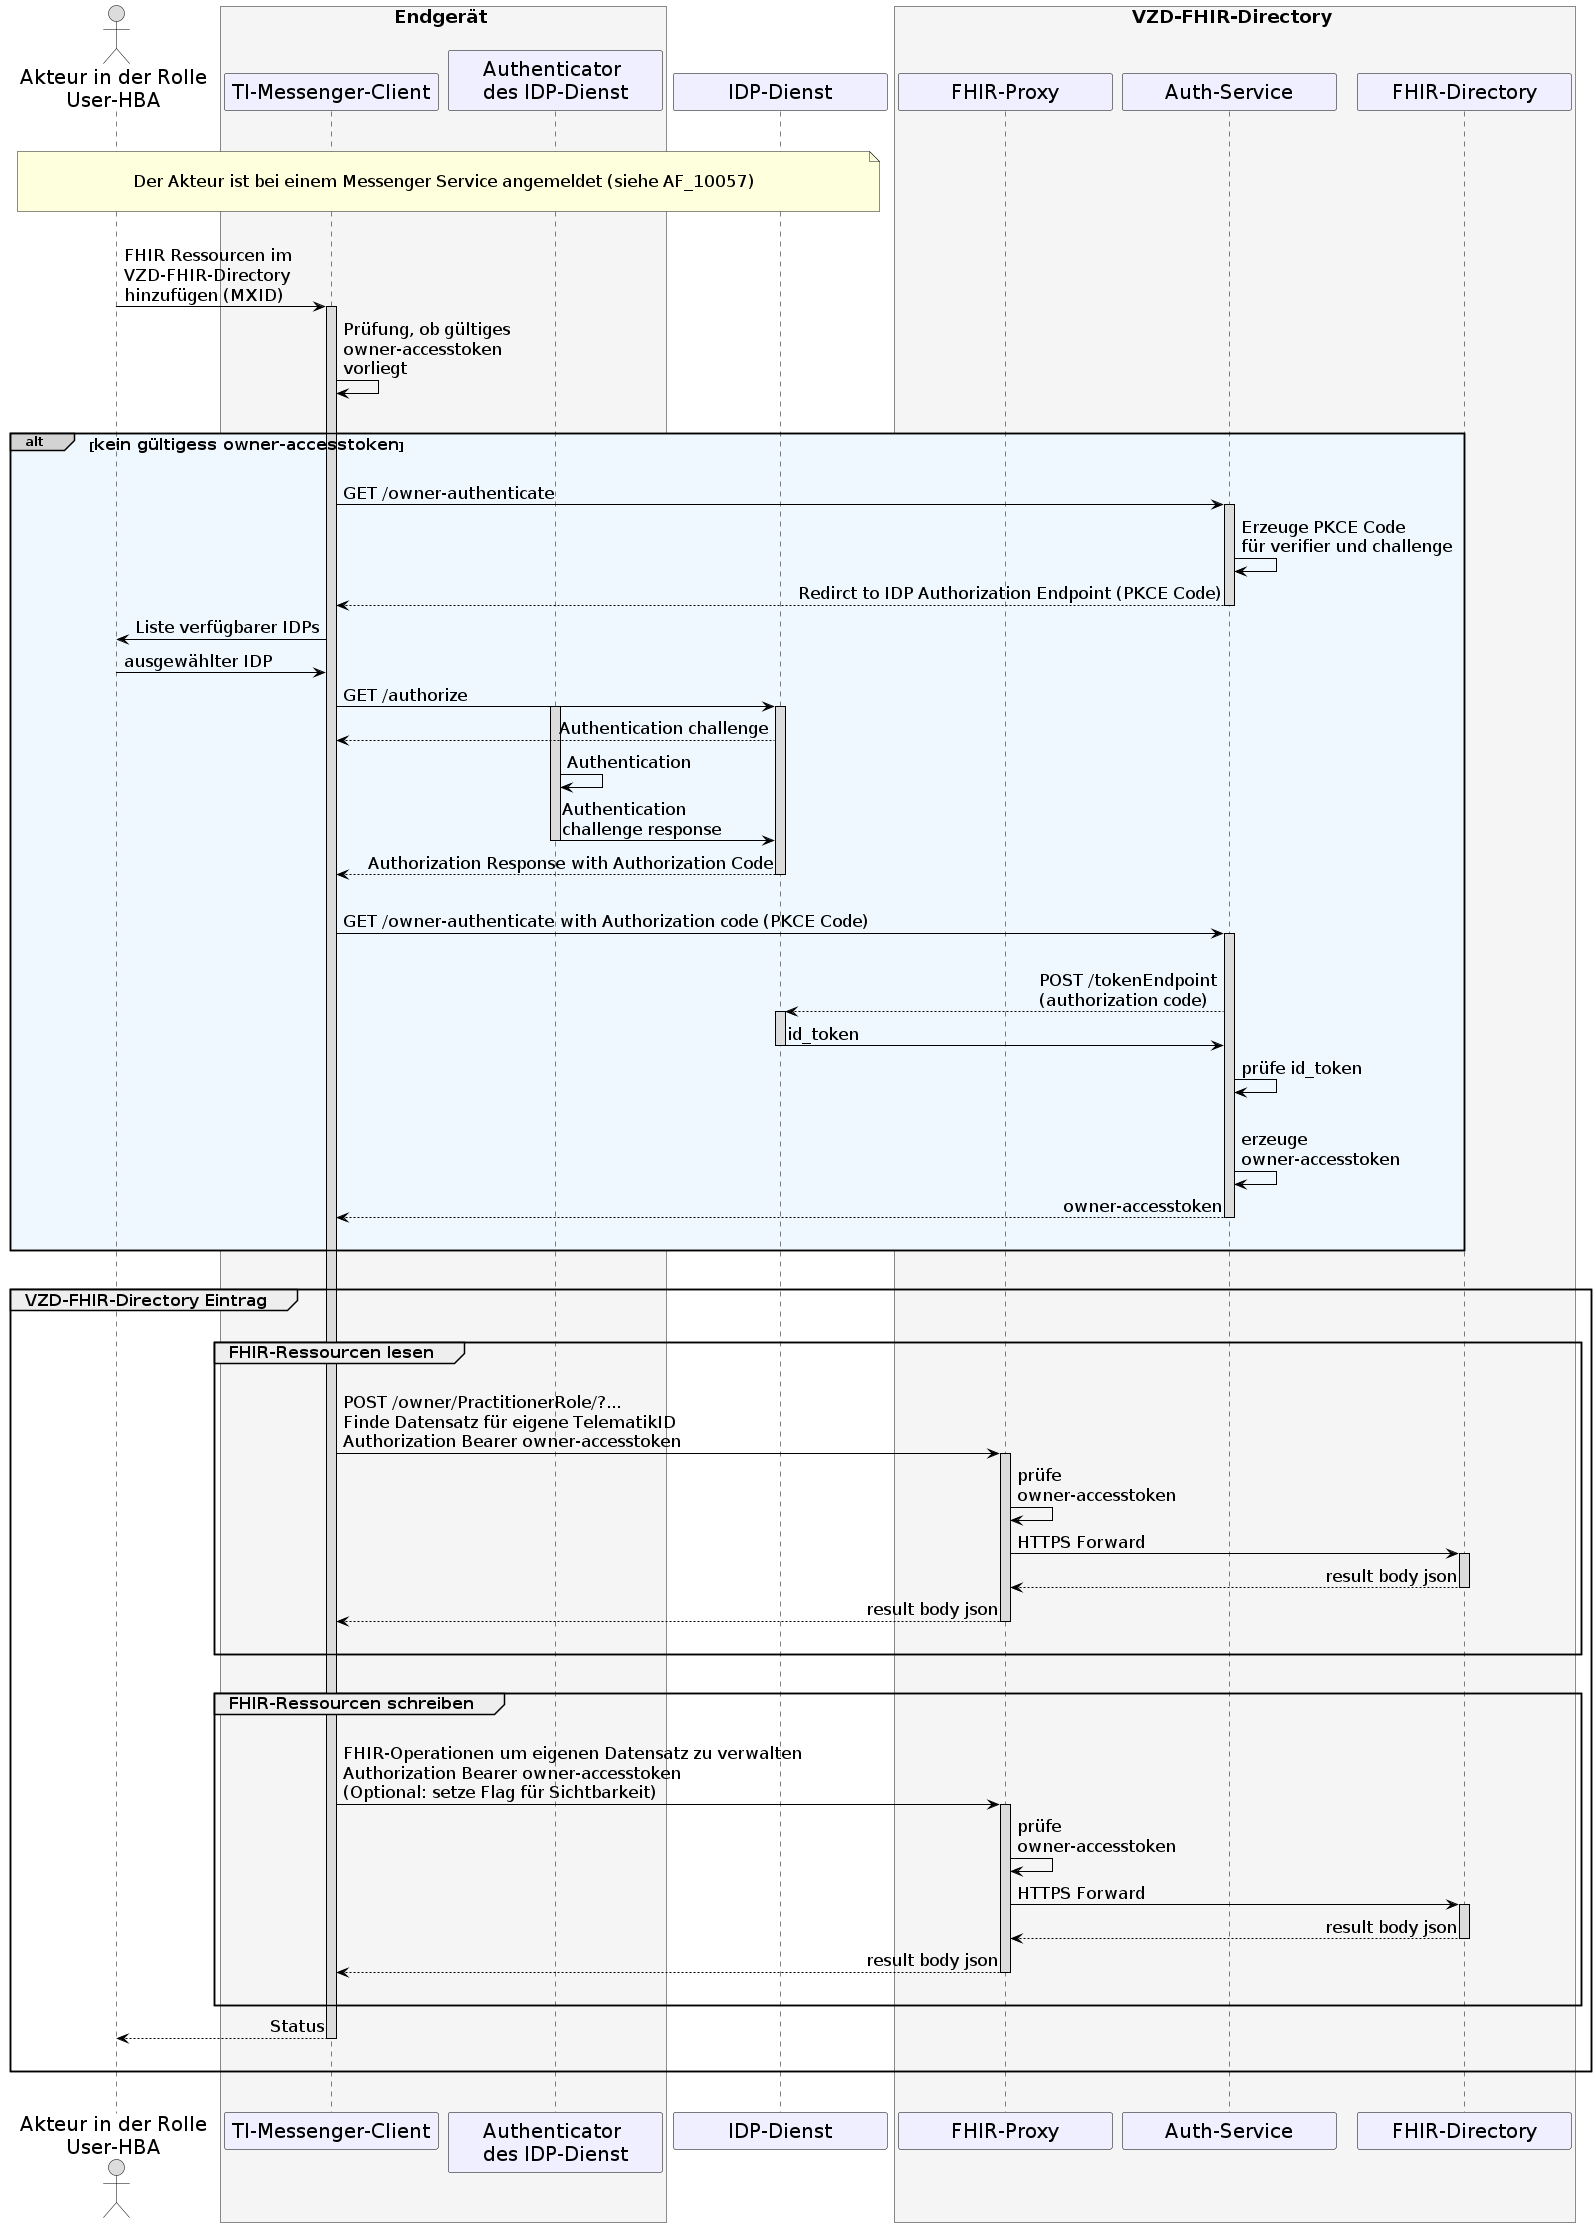

The diagram above was rendered by PlantUML. Its source (embedded in the PNG):
@startuml
skinparam sequenceMessageAlign direction
skinparam minClassWidth 200
skinparam BoxPadding 1
skinparam sequenceReferenceHeaderBackgroundColor palegreen
scale max 2048 width

skinparam sequence {
ArrowColor black
ArrowFontSize 17
ActorBorderColor black
LifeLineBorderColor black
LifeLineBackgroundColor Gainsboro

ParticipantBorderColor Motivation
ParticipantBackgroundColor Motivation
ParticipantFontName Impact
ParticipantFontSize 20
ParticipantFontColor black
ParticipantBorderColor Black
ParticipantBackgroundColor MOTIVATION

ActorBackgroundColor Gainsboro
ActorFontColor black
ActorFontSize 20
ActorFontName Aapex
}
    actor U as "Akteur in der Rolle\nUser-HBA"
    box <size:18>Endgerät</size> #WhiteSmoke
      participant C as "TI-Messenger-Client"
      participant A as "Authenticator \ndes IDP-Dienst"
    end box
    participant I as "IDP-Dienst" 
    box <size:18>VZD-FHIR-Directory</size> #WhiteSmoke
      participant FP as "FHIR-Proxy"
      participant Auth as "Auth-Service"
      participant VZD as "FHIR-Directory"
    end box

|||
note over U, I: \n<size:17>Der Akteur ist bei einem Messenger Service angemeldet (siehe AF_10057)</size>\n
|||

U->C: FHIR Ressourcen im \nVZD-FHIR-Directory \nhinzufügen (MXID)
  Activate C
C->C: Prüfung, ob gültiges \nowner-accesstoken \nvorliegt

|||
alt#LightGrey #AliceBlue <size:16>kein gültigess owner-accesstoken</size>
|||

  C->Auth: GET /owner-authenticate
    Activate Auth
  Auth->Auth: Erzeuge PKCE Code \nfür verifier und challenge
  Auth-->C: Redirct to IDP Authorization Endpoint (PKCE Code)
    Deactivate Auth

  C->U: Liste verfügbarer IDPs
  U->C: ausgewählter IDP
    
  C->I: GET /authorize
    Activate A
    Activate I
  I-->C: Authentication challenge
  A->A: Authentication
  A->I: Authentication \nchallenge response
    Deactivate A
  I-->C: Authorization Response with Authorization Code
    Deactivate I
       
  |||          
  C->Auth: GET /owner-authenticate with Authorization code (PKCE Code)
    Activate Auth
  |||
  Auth-->I: POST /tokenEndpoint\n(authorization code)
    Activate I
  I->Auth: id_token
    Deactivate I
  Auth->Auth: prüfe id_token
  |||
  Auth->Auth: erzeuge \nowner-accesstoken
  Auth-->C: owner-accesstoken
    Deactivate Auth
  |||
end
      
|||

group <size:16>VZD-FHIR-Directory Eintrag</size>
  |||
  group <size:16>FHIR-Ressourcen lesen</size>
  |||
  C->FP: POST /owner/PractitionerRole/?... \nFinde Datensatz für eigene TelematikID \nAuthorization Bearer owner-accesstoken
    Activate FP
  FP->FP: prüfe \nowner-accesstoken
  FP->VZD: HTTPS Forward
    Activate VZD
  VZD-->FP: result body json
    Deactivate VZD
  FP-->C: result body json
    Deactivate FP
  |||
  end
    
  |||
  group <size:16>FHIR-Ressourcen schreiben</size>
  |||
  C->FP: FHIR-Operationen um eigenen Datensatz zu verwalten \nAuthorization Bearer owner-accesstoken \n(Optional: setze Flag für Sichtbarkeit)
    Activate FP
  FP->FP: prüfe \nowner-accesstoken
  FP->VZD: HTTPS Forward
    Activate VZD
  VZD-->FP: result body json
    Deactivate VZD
  FP-->C: result body json
    Deactivate FP
     
  |||
  end

  C-->U: Status    
    Deactivate C
  |||
end
|||

  Deactivate C
@enduml